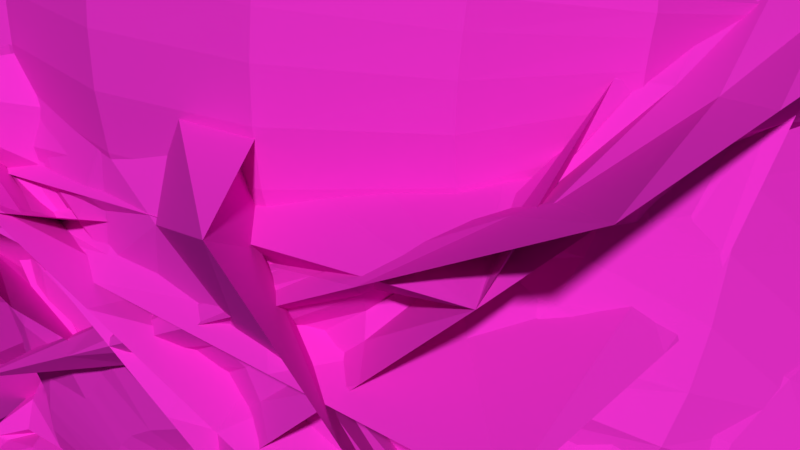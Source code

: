 # Source: 3.blend  (saved by Blender 2.79.0; exported with 4.5.12 LTS)
import bpy
from mathutils import Matrix  # noqa: F401  (used for matrix-valued properties, if any)

bpy.ops.wm.read_factory_settings(use_empty=True)
scene = bpy.context.scene
scene.name = 'Scene'

# ---- collections
col_collection_1 = bpy.data.collections.new('Collection 1'); scene.collection.children.link(col_collection_1)

# ---- materials (node trees are filled in below, after node groups)
mat_rosado = bpy.data.materials.new('Rosado')
mat_rosado.alpha_threshold = 0.0
mat_rosado.use_transparent_shadow = False
mat_rosado.diffuse_color = (0.8, 0.02871, 0.5894, 1.0)
mat_rosado.roughness = 0.5

# ---- material node trees

# ---- world
world_world = bpy.data.worlds.new('World'); scene.world = world_world
world_world.color = (0.05088, 0.05088, 0.05088)
world_world.use_sun_shadow = False
world_world.sun_shadow_jitter_overblur = 0.0
world_world.cycles.sampling_method = 'MANUAL'

# ---- meshes
me_cube = bpy.data.meshes.new('Cube')
me_cube.from_pydata([(-3.725e-08, -2.98e-08, -0.06841), (-3.725e-08, -2.98e-08, 0.04179), (0.02296, -2.931e-08, 0.03813), (0.06555, -2.207e-08, -0.01578), (0.08885, -1.424e-08, -0.07401), (-0.0003328, -0.002464, 0.06075), (0.03319, -2.828e-08, -0.08365), (0.04725, -1.769e-08, -0.1586), (0.04725, -5.123e-09, -0.2521), (-3.725e-08, -0.004415, -0.01331), (-3.725e-08, -0.002207, -0.04086), (0.0909, -0.004378, -0.08894), (0.09284, -0.006259, -0.1003), (0.07411, -0.01038, -0.08955), (-3.725e-08, -0.002207, 0.01424), (0.06985, -0.01423, -0.09915), (0.08588, -0.01371, -0.1187), (0.04953, 0.0001641, -0.2711), (0.04668, -0.02756, -0.2696), (0.04578, -0.04756, -0.2691), (0.05052, 0.01868, -0.2711), (-0.0003328, -0.009384, 0.06906), (-0.0003328, -0.02426, 0.08431), (-0.0003328, -0.008954, 0.1137), (-0.0003328, -0.007165, 0.1271)], [(14, 1), (1, 2), (2, 3), (3, 4), (1, 5), (6, 0), (7, 6), (8, 7), (10, 9), (0, 10), (4, 11), (11, 12), (11, 13), (9, 14), (13, 15), (12, 16), (17, 8), (18, 17), (19, 18), (17, 20), (5, 21), (21, 22), (22, 23), (23, 24)], [])
me_cube.materials.append(mat_rosado)
me_cube.use_remesh_preserve_volume = False
me_cube.use_remesh_preserve_attributes = False
me_cube.use_mirror_vertex_groups = False
me_cube.update()

# ---- objects
ob_cube = bpy.data.objects.new('Cube', me_cube)

# ---- transforms, parenting, visibility, modifiers, constraints
ob_cube.location = (0.0, 0.0, 0.0)
ob_cube.lock_rotations_4d = False
ob_cube.empty_display_type = 'ARROWS'
ob_cube.lineart.crease_threshold = 0.0
_m = ob_cube.modifiers.new('Mirror', 'MIRROR')
_m = ob_cube.modifiers.new('Skin', 'SKIN')
_m = ob_cube.modifiers.new('Subsurf', 'SUBSURF')
_m.uv_smooth = 'PRESERVE_CORNERS'
_m.quality = 2
_m.show_only_control_edges = False

# ---- collection membership
col_collection_1.objects.link(ob_cube)

# ---- scene / render settings (as saved in the file)
scene.frame_start = 1; scene.frame_end = 250; scene.frame_set(1)
scene.render.engine = 'BLENDER_EEVEE_NEXT'
scene.render.resolution_percentage = 50
scene.render.dither_intensity = 0.0
scene.cycles.use_denoising = False
scene.cycles.samples = 128
scene.cycles.sampling_pattern = 'TABULATED_SOBOL'
scene.cycles.use_adaptive_sampling = False
scene.cycles.use_light_tree = False
scene.cycles.blur_glossy = 0.0
scene.cycles.sample_clamp_indirect = 0.0
scene.view_settings.view_transform = 'Standard'
bpy.context.view_layer.update()

# ---- added for rendering (the .blend has no active camera and no usable light): camera, sun
cam_auto = bpy.data.cameras.new('AutoCamera')
cam_auto.lens = 50.0
cam_auto.sensor_width = 36.0
cam_auto.clip_end = 1000.0
ob_auto_camera = bpy.data.objects.new('AutoCamera', cam_auto)
scene.collection.objects.link(ob_auto_camera)
ob_auto_camera.location = (0.425729, -0.52532, 0.264832)
ob_auto_camera.rotation_euler = (1.09748, -7.21219e-08, 0.694738)
scene.camera = ob_auto_camera
light_auto_sun = bpy.data.lights.new('AutoSun', 'SUN')
light_auto_sun.energy = 3.0
light_auto_sun.angle = 0.0523599
ob_auto_sun = bpy.data.objects.new('AutoSun', light_auto_sun)
scene.collection.objects.link(ob_auto_sun)
ob_auto_sun.rotation_euler = (0.872665, 0.174533, 0.523599)
bpy.context.view_layer.update()
